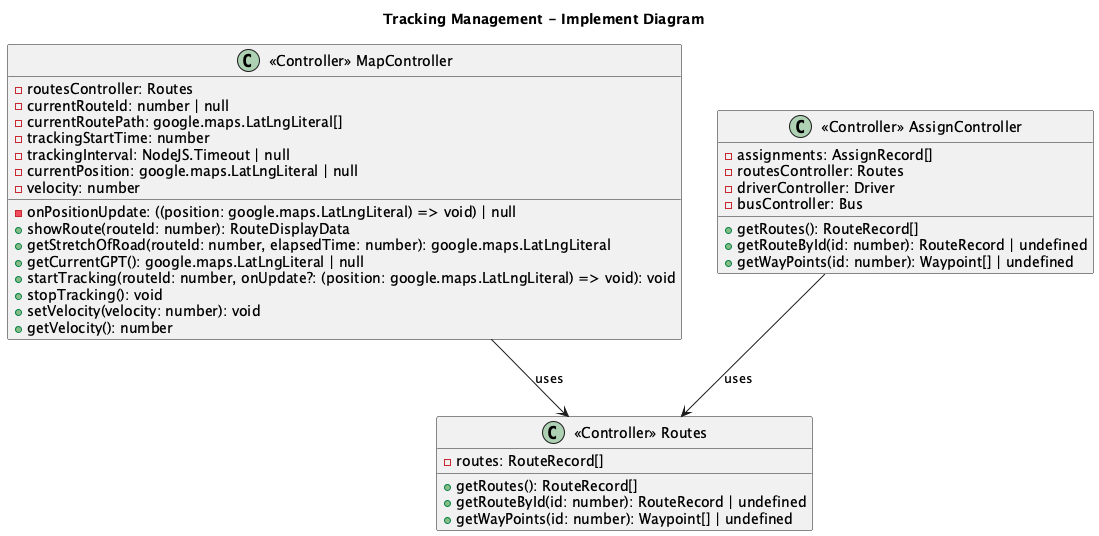

The diagram above was rendered by PlantUML. Its source (embedded in the PNG):
@startuml
title Tracking Management - Implement Diagram

class "<<Controller>> MapController" as mc {
    - routesController: Routes
    - currentRouteId: number | null
    - currentRoutePath: google.maps.LatLngLiteral[]
    - trackingStartTime: number
    - trackingInterval: NodeJS.Timeout | null
    - currentPosition: google.maps.LatLngLiteral | null
    - velocity: number
    - onPositionUpdate: ((position: google.maps.LatLngLiteral) => void) | null
    + showRoute(routeId: number): RouteDisplayData
    + getStretchOfRoad(routeId: number, elapsedTime: number): google.maps.LatLngLiteral
    + getCurrentGPT(): google.maps.LatLngLiteral | null
    + startTracking(routeId: number, onUpdate?: (position: google.maps.LatLngLiteral) => void): void
    + stopTracking(): void
    + setVelocity(velocity: number): void
    + getVelocity(): number
}

class "<<Controller>> Routes" as ro {
    - routes: RouteRecord[]
    + getRoutes(): RouteRecord[]
    + getRouteById(id: number): RouteRecord | undefined
    + getWayPoints(id: number): Waypoint[] | undefined
}

class "<<Controller>> AssignController" as ac {
    - assignments: AssignRecord[]
    - routesController: Routes
    - driverController: Driver
    - busController: Bus
    + getRoutes(): RouteRecord[]
    + getRouteById(id: number): RouteRecord | undefined
    + getWayPoints(id: number): Waypoint[] | undefined
}

mc --> ro : uses
ac --> ro : uses

@enduml